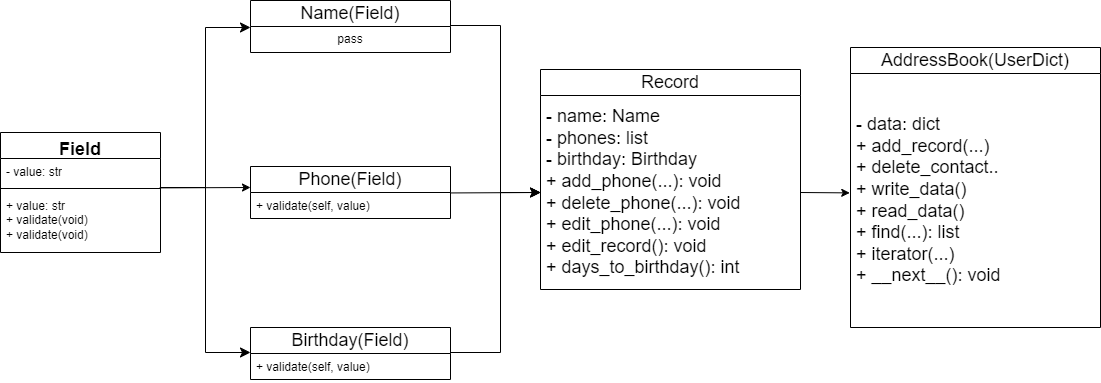

The diagram above was exported from draw.io. Its source (the exported page's mxGraphModel, read from the mxfile embedded in the PNG):
<mxGraphModel dx="2555" dy="943" grid="1" gridSize="10" guides="1" tooltips="1" connect="1" arrows="1" fold="1" page="1" pageScale="1" pageWidth="827" pageHeight="1169" math="0" shadow="0">
  <root>
    <mxCell id="0" />
    <mxCell id="1" parent="0" />
    <mxCell id="xf0IaB1b3uaIgRPHRI06-1" value="&lt;font style=&quot;font-size: 18px;&quot;&gt;Field&lt;/font&gt;" style="swimlane;fontStyle=1;align=center;verticalAlign=top;childLayout=stackLayout;horizontal=1;startSize=26;horizontalStack=0;resizeParent=1;resizeParentMax=0;resizeLast=0;collapsible=1;marginBottom=0;whiteSpace=wrap;html=1;" parent="1" vertex="1">
      <mxGeometry x="-460" y="527" width="160" height="120" as="geometry" />
    </mxCell>
    <mxCell id="xf0IaB1b3uaIgRPHRI06-2" value="- value: str" style="text;strokeColor=none;fillColor=none;align=left;verticalAlign=top;spacingLeft=4;spacingRight=4;overflow=hidden;rotatable=0;points=[[0,0.5],[1,0.5]];portConstraint=eastwest;whiteSpace=wrap;html=1;" parent="xf0IaB1b3uaIgRPHRI06-1" vertex="1">
      <mxGeometry y="26" width="160" height="26" as="geometry" />
    </mxCell>
    <mxCell id="xf0IaB1b3uaIgRPHRI06-3" value="" style="line;strokeWidth=1;fillColor=none;align=left;verticalAlign=middle;spacingTop=-1;spacingLeft=3;spacingRight=3;rotatable=0;labelPosition=right;points=[];portConstraint=eastwest;strokeColor=inherit;" parent="xf0IaB1b3uaIgRPHRI06-1" vertex="1">
      <mxGeometry y="52" width="160" height="8" as="geometry" />
    </mxCell>
    <mxCell id="xf0IaB1b3uaIgRPHRI06-4" value="+ value: str&lt;br style=&quot;border-color: var(--border-color); font-size: 18px; text-align: center;&quot;&gt;&lt;font style=&quot;font-size: 12px;&quot;&gt;&lt;span style=&quot;text-align: center;&quot;&gt;+ validate(void)&lt;/span&gt;&lt;br style=&quot;border-color: var(--border-color); text-align: center;&quot;&gt;&lt;span style=&quot;text-align: center;&quot;&gt;+ validate(void)&lt;/span&gt;&lt;/font&gt;" style="text;strokeColor=none;fillColor=none;align=left;verticalAlign=top;spacingLeft=4;spacingRight=4;overflow=hidden;rotatable=0;points=[[0,0.5],[1,0.5]];portConstraint=eastwest;whiteSpace=wrap;html=1;" parent="xf0IaB1b3uaIgRPHRI06-1" vertex="1">
      <mxGeometry y="60" width="160" height="60" as="geometry" />
    </mxCell>
    <mxCell id="xf0IaB1b3uaIgRPHRI06-7" value="" style="endArrow=classic;html=1;rounded=0;exitX=1;exitY=0.5;exitDx=0;exitDy=0;entryX=-0.003;entryY=0.47;entryDx=0;entryDy=0;entryPerimeter=0;" parent="1" source="xf0IaB1b3uaIgRPHRI06-13" target="xf0IaB1b3uaIgRPHRI06-9" edge="1">
      <mxGeometry width="50" height="50" relative="1" as="geometry">
        <mxPoint x="370" y="583.5" as="sourcePoint" />
        <mxPoint x="450" y="583.5" as="targetPoint" />
      </mxGeometry>
    </mxCell>
    <mxCell id="xf0IaB1b3uaIgRPHRI06-8" value="&lt;font style=&quot;font-size: 18px;&quot;&gt;AddressBook(UserDict)&lt;/font&gt;" style="swimlane;fontStyle=0;childLayout=stackLayout;horizontal=1;startSize=26;fillColor=none;horizontalStack=0;resizeParent=1;resizeParentMax=0;resizeLast=0;collapsible=1;marginBottom=0;whiteSpace=wrap;html=1;" parent="1" vertex="1">
      <mxGeometry x="390" y="442" width="250" height="280" as="geometry" />
    </mxCell>
    <mxCell id="xf0IaB1b3uaIgRPHRI06-9" value="&lt;font style=&quot;font-size: 18px;&quot;&gt;- data: dict&lt;/font&gt;&lt;br style=&quot;border-color: var(--border-color); font-size: 18px;&quot;&gt;&lt;span style=&quot;font-size: 18px;&quot;&gt;+ add_record(...)&lt;/span&gt;&lt;br style=&quot;border-color: var(--border-color); font-size: 18px;&quot;&gt;&lt;span style=&quot;font-size: 18px;&quot;&gt;+ delete_contact..&lt;/span&gt;&lt;br style=&quot;border-color: var(--border-color); font-size: 18px;&quot;&gt;&lt;span style=&quot;font-size: 18px;&quot;&gt;+ write_data()&lt;/span&gt;&lt;br style=&quot;border-color: var(--border-color); font-size: 18px;&quot;&gt;&lt;span style=&quot;font-size: 18px;&quot;&gt;+ read_data()&lt;/span&gt;&lt;br style=&quot;border-color: var(--border-color); font-size: 18px;&quot;&gt;&lt;span style=&quot;font-size: 18px;&quot;&gt;+ find(...): list&lt;/span&gt;&lt;br style=&quot;border-color: var(--border-color); font-size: 18px;&quot;&gt;&lt;span style=&quot;font-size: 18px;&quot;&gt;+ iterator(...)&lt;/span&gt;&lt;br style=&quot;border-color: var(--border-color); font-size: 18px;&quot;&gt;&lt;span style=&quot;font-size: 18px;&quot;&gt;+ __next__(): void&lt;/span&gt;" style="text;strokeColor=none;fillColor=none;align=left;verticalAlign=middle;spacingLeft=4;spacingRight=4;overflow=hidden;rotatable=0;points=[[0,0.5],[1,0.5]];portConstraint=eastwest;whiteSpace=wrap;html=1;" parent="xf0IaB1b3uaIgRPHRI06-8" vertex="1">
      <mxGeometry y="26" width="250" height="254" as="geometry" />
    </mxCell>
    <mxCell id="xf0IaB1b3uaIgRPHRI06-12" value="&lt;font style=&quot;font-size: 18px;&quot;&gt;Record&lt;/font&gt;" style="swimlane;fontStyle=0;childLayout=stackLayout;horizontal=1;startSize=26;fillColor=none;horizontalStack=0;resizeParent=1;resizeParentMax=0;resizeLast=0;collapsible=1;marginBottom=0;whiteSpace=wrap;html=1;" parent="1" vertex="1">
      <mxGeometry x="80" y="464" width="260" height="220" as="geometry" />
    </mxCell>
    <mxCell id="xf0IaB1b3uaIgRPHRI06-13" value="&lt;font style=&quot;font-size: 18px;&quot;&gt;- name: Name&lt;/font&gt;&lt;br style=&quot;border-color: var(--border-color); font-size: 18px;&quot;&gt;&lt;span style=&quot;font-size: 18px;&quot;&gt;- phones: list&lt;/span&gt;&lt;br style=&quot;border-color: var(--border-color); font-size: 18px;&quot;&gt;&lt;span style=&quot;font-size: 18px;&quot;&gt;- birthday: Birthday&lt;/span&gt;&lt;br style=&quot;border-color: var(--border-color); font-size: 18px;&quot;&gt;&lt;span style=&quot;font-size: 18px;&quot;&gt;+ add_phone(...): void&lt;/span&gt;&lt;br style=&quot;border-color: var(--border-color); font-size: 18px;&quot;&gt;&lt;span style=&quot;font-size: 18px;&quot;&gt;+ delete_phone(...): void&lt;/span&gt;&lt;br style=&quot;border-color: var(--border-color); font-size: 18px;&quot;&gt;&lt;span style=&quot;font-size: 18px;&quot;&gt;+ edit_phone(...): void&lt;/span&gt;&lt;br style=&quot;border-color: var(--border-color); font-size: 18px;&quot;&gt;&lt;span style=&quot;font-size: 18px;&quot;&gt;+ edit_record(): void&lt;/span&gt;&lt;br style=&quot;border-color: var(--border-color); font-size: 18px;&quot;&gt;&lt;span style=&quot;font-size: 18px;&quot;&gt;+ days_to_birthday(): int&lt;/span&gt;" style="text;strokeColor=none;fillColor=none;align=left;verticalAlign=middle;spacingLeft=4;spacingRight=4;overflow=hidden;rotatable=0;points=[[0,0.5],[1,0.5]];portConstraint=eastwest;whiteSpace=wrap;html=1;" parent="xf0IaB1b3uaIgRPHRI06-12" vertex="1">
      <mxGeometry y="26" width="260" height="194" as="geometry" />
    </mxCell>
    <mxCell id="xf0IaB1b3uaIgRPHRI06-16" value="" style="edgeStyle=elbowEdgeStyle;elbow=horizontal;endArrow=classic;html=1;curved=0;rounded=0;endSize=8;startSize=8;entryX=0;entryY=0.923;entryDx=0;entryDy=0;entryPerimeter=0;" parent="1" edge="1">
      <mxGeometry width="50" height="50" relative="1" as="geometry">
        <mxPoint x="-300" y="582" as="sourcePoint" />
        <mxPoint x="-209.99999999999977" y="421.99800000000005" as="targetPoint" />
      </mxGeometry>
    </mxCell>
    <mxCell id="xf0IaB1b3uaIgRPHRI06-17" value="" style="edgeStyle=elbowEdgeStyle;elbow=horizontal;endArrow=classic;html=1;curved=0;rounded=0;endSize=8;startSize=8;entryX=0;entryY=0.5;entryDx=0;entryDy=0;" parent="1" edge="1">
      <mxGeometry width="50" height="50" relative="1" as="geometry">
        <mxPoint x="-300" y="582" as="sourcePoint" />
        <mxPoint x="-210" y="747" as="targetPoint" />
        <Array as="points">
          <mxPoint x="-255" y="622" />
        </Array>
      </mxGeometry>
    </mxCell>
    <mxCell id="xf0IaB1b3uaIgRPHRI06-19" value="&lt;font style=&quot;font-size: 18px;&quot;&gt;Name(Field)&lt;/font&gt;" style="swimlane;fontStyle=0;childLayout=stackLayout;horizontal=1;startSize=26;fillColor=none;horizontalStack=0;resizeParent=1;resizeParentMax=0;resizeLast=0;collapsible=1;marginBottom=0;whiteSpace=wrap;html=1;" parent="1" vertex="1">
      <mxGeometry x="-210" y="395" width="200" height="52" as="geometry" />
    </mxCell>
    <mxCell id="xf0IaB1b3uaIgRPHRI06-22" value="pass" style="text;strokeColor=none;fillColor=none;align=center;verticalAlign=middle;spacingLeft=4;spacingRight=4;overflow=hidden;rotatable=0;points=[[0,0.5],[1,0.5]];portConstraint=eastwest;whiteSpace=wrap;html=1;" parent="xf0IaB1b3uaIgRPHRI06-19" vertex="1">
      <mxGeometry y="26" width="200" height="26" as="geometry" />
    </mxCell>
    <mxCell id="xf0IaB1b3uaIgRPHRI06-23" value="&lt;font style=&quot;font-size: 18px;&quot;&gt;Phone(Field)&lt;/font&gt;" style="swimlane;fontStyle=0;childLayout=stackLayout;horizontal=1;startSize=26;fillColor=none;horizontalStack=0;resizeParent=1;resizeParentMax=0;resizeLast=0;collapsible=1;marginBottom=0;whiteSpace=wrap;html=1;" parent="1" vertex="1">
      <mxGeometry x="-210" y="561" width="200" height="52" as="geometry" />
    </mxCell>
    <mxCell id="xf0IaB1b3uaIgRPHRI06-24" value="+ validate(self, value)" style="text;strokeColor=none;fillColor=none;align=left;verticalAlign=top;spacingLeft=4;spacingRight=4;overflow=hidden;rotatable=0;points=[[0,0.5],[1,0.5]];portConstraint=eastwest;whiteSpace=wrap;html=1;" parent="xf0IaB1b3uaIgRPHRI06-23" vertex="1">
      <mxGeometry y="26" width="200" height="26" as="geometry" />
    </mxCell>
    <mxCell id="xf0IaB1b3uaIgRPHRI06-27" value="&lt;font style=&quot;font-size: 18px;&quot;&gt;Birthday(Field)&lt;/font&gt;" style="swimlane;fontStyle=0;childLayout=stackLayout;horizontal=1;startSize=26;fillColor=none;horizontalStack=0;resizeParent=1;resizeParentMax=0;resizeLast=0;collapsible=1;marginBottom=0;whiteSpace=wrap;html=1;" parent="1" vertex="1">
      <mxGeometry x="-210" y="722" width="200" height="52" as="geometry" />
    </mxCell>
    <mxCell id="xf0IaB1b3uaIgRPHRI06-28" value="+ validate(self, value)" style="text;strokeColor=none;fillColor=none;align=left;verticalAlign=top;spacingLeft=4;spacingRight=4;overflow=hidden;rotatable=0;points=[[0,0.5],[1,0.5]];portConstraint=eastwest;whiteSpace=wrap;html=1;" parent="xf0IaB1b3uaIgRPHRI06-27" vertex="1">
      <mxGeometry y="26" width="200" height="26" as="geometry" />
    </mxCell>
    <mxCell id="xf0IaB1b3uaIgRPHRI06-39" value="" style="endArrow=classic;html=1;rounded=0;exitX=0.995;exitY=0.422;exitDx=0;exitDy=0;exitPerimeter=0;" parent="1" source="xf0IaB1b3uaIgRPHRI06-3" edge="1">
      <mxGeometry width="50" height="50" relative="1" as="geometry">
        <mxPoint x="100" y="692" as="sourcePoint" />
        <mxPoint x="-210" y="582" as="targetPoint" />
      </mxGeometry>
    </mxCell>
    <mxCell id="xf0IaB1b3uaIgRPHRI06-40" value="" style="edgeStyle=elbowEdgeStyle;elbow=horizontal;endArrow=classic;html=1;curved=0;rounded=0;endSize=8;startSize=8;entryX=0;entryY=0.5;entryDx=0;entryDy=0;" parent="1" target="xf0IaB1b3uaIgRPHRI06-13" edge="1">
      <mxGeometry width="50" height="50" relative="1" as="geometry">
        <mxPoint x="-10" y="420" as="sourcePoint" />
        <mxPoint x="150" y="572" as="targetPoint" />
        <Array as="points">
          <mxPoint x="40" y="522" />
        </Array>
      </mxGeometry>
    </mxCell>
    <mxCell id="xf0IaB1b3uaIgRPHRI06-41" value="" style="edgeStyle=elbowEdgeStyle;elbow=horizontal;endArrow=classic;html=1;curved=0;rounded=0;endSize=8;startSize=8;exitX=1;exitY=0.5;exitDx=0;exitDy=0;entryX=0;entryY=0.5;entryDx=0;entryDy=0;" parent="1" target="xf0IaB1b3uaIgRPHRI06-13" edge="1">
      <mxGeometry width="50" height="50" relative="1" as="geometry">
        <mxPoint x="-10" y="747" as="sourcePoint" />
        <mxPoint x="80" y="572" as="targetPoint" />
        <Array as="points">
          <mxPoint x="40" y="662" />
        </Array>
      </mxGeometry>
    </mxCell>
    <mxCell id="xf0IaB1b3uaIgRPHRI06-43" value="" style="endArrow=classic;html=1;rounded=0;exitX=1;exitY=0.017;exitDx=0;exitDy=0;exitPerimeter=0;entryX=0;entryY=0.5;entryDx=0;entryDy=0;" parent="1" source="xf0IaB1b3uaIgRPHRI06-24" target="xf0IaB1b3uaIgRPHRI06-13" edge="1">
      <mxGeometry width="50" height="50" relative="1" as="geometry">
        <mxPoint x="130" y="542" as="sourcePoint" />
        <mxPoint x="180" y="492" as="targetPoint" />
      </mxGeometry>
    </mxCell>
  </root>
</mxGraphModel>